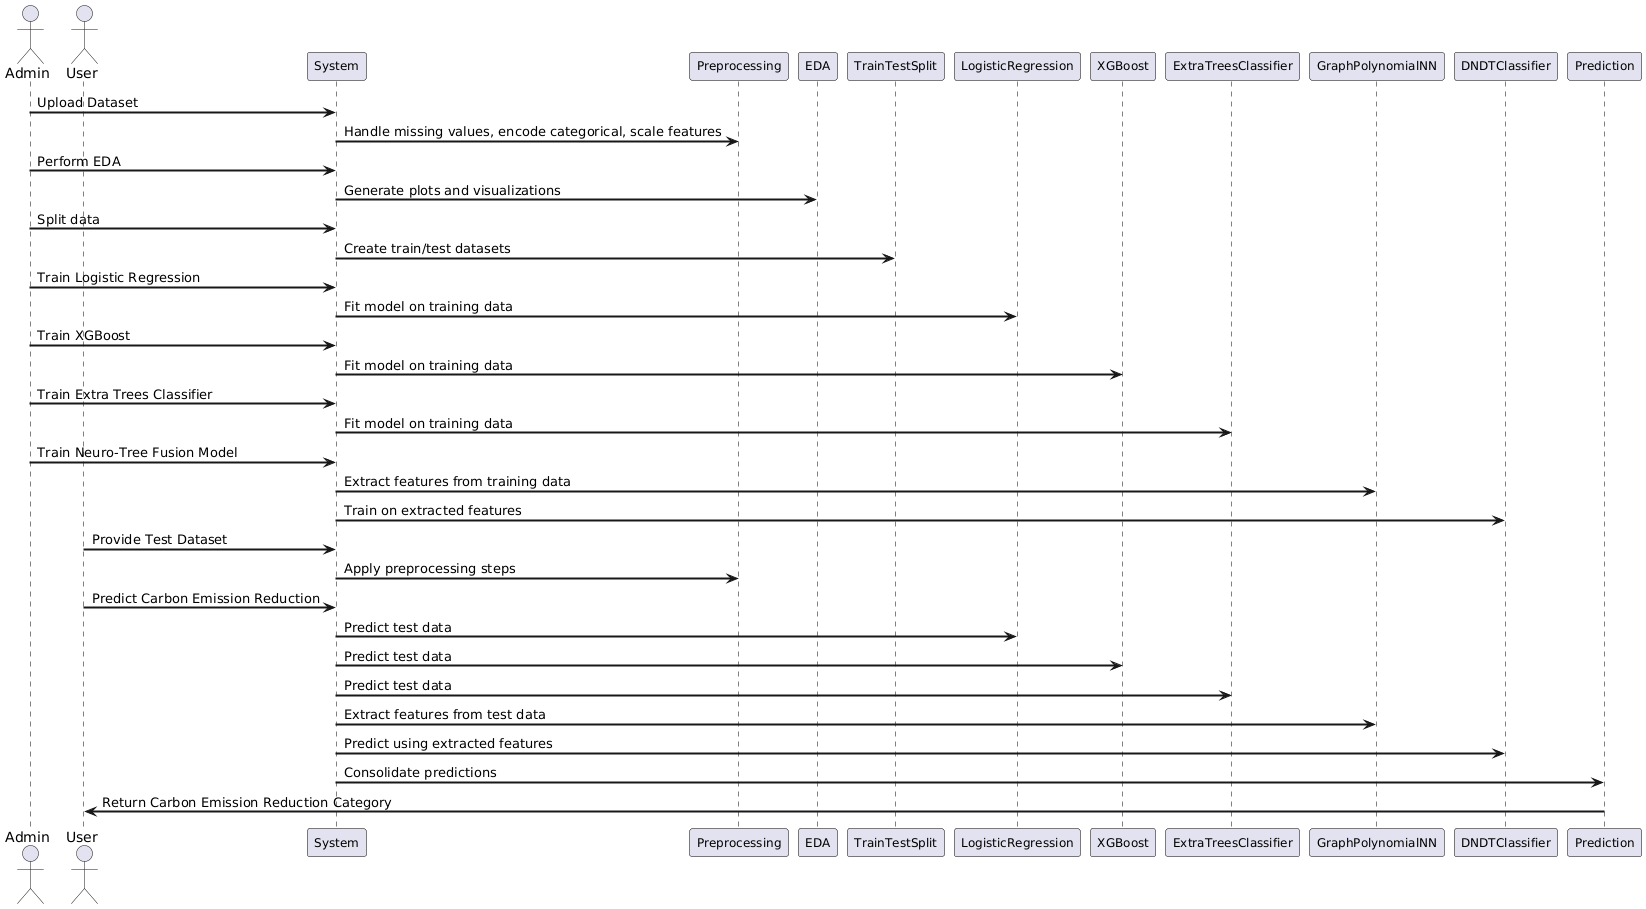

The diagram above was rendered by PlantUML. Its source (embedded in the PNG):
@startuml
skinparam sequenceArrowThickness 2
skinparam sequenceLifeLineBorderColor black
skinparam sequenceParticipantBorderColor black
skinparam sequenceParticipantFontName "Times New Roman"
skinparam sequenceParticipantFontSize 12
skinparam sequenceMessageFontName "Times New Roman"
skinparam sequenceMessageFontSize 12

actor Admin
actor User
participant System
participant Preprocessing
participant EDA
participant TrainTestSplit
participant LogisticRegression
participant XGBoost
participant ExtraTreesClassifier
participant GraphPolynomialNN
participant DNDTClassifier
participant Prediction

Admin -> System: Upload Dataset
System -> Preprocessing: Handle missing values, encode categorical, scale features
Admin -> System: Perform EDA
System -> EDA: Generate plots and visualizations
Admin -> System: Split data
System -> TrainTestSplit: Create train/test datasets

Admin -> System: Train Logistic Regression
System -> LogisticRegression: Fit model on training data
Admin -> System: Train XGBoost
System -> XGBoost: Fit model on training data
Admin -> System: Train Extra Trees Classifier
System -> ExtraTreesClassifier: Fit model on training data
Admin -> System: Train Neuro-Tree Fusion Model
System -> GraphPolynomialNN: Extract features from training data
System -> DNDTClassifier: Train on extracted features

User -> System: Provide Test Dataset
System -> Preprocessing: Apply preprocessing steps
User -> System: Predict Carbon Emission Reduction
System -> LogisticRegression: Predict test data
System -> XGBoost: Predict test data
System -> ExtraTreesClassifier: Predict test data
System -> GraphPolynomialNN: Extract features from test data
System -> DNDTClassifier: Predict using extracted features
System -> Prediction: Consolidate predictions
Prediction -> User: Return Carbon Emission Reduction Category
@enduml